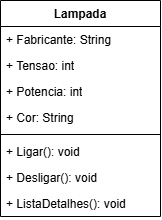

The diagram above was exported from draw.io. Its source (the exported page's mxGraphModel, read from the mxfile embedded in the PNG):
<mxGraphModel dx="614" dy="265" grid="1" gridSize="10" guides="1" tooltips="1" connect="1" arrows="1" fold="1" page="1" pageScale="1" pageWidth="827" pageHeight="1169" math="0" shadow="0">
  <root>
    <mxCell id="0" />
    <mxCell id="1" parent="0" />
    <mxCell id="1QenDWtvtiRb1LSSKCM8-1" value="Lampada" style="swimlane;fontStyle=1;align=center;verticalAlign=top;childLayout=stackLayout;horizontal=1;startSize=26;horizontalStack=0;resizeParent=1;resizeParentMax=0;resizeLast=0;collapsible=1;marginBottom=0;whiteSpace=wrap;html=1;" vertex="1" parent="1">
      <mxGeometry x="140" y="100" width="160" height="216" as="geometry" />
    </mxCell>
    <mxCell id="1QenDWtvtiRb1LSSKCM8-2" value="+ Fabricante: String" style="text;strokeColor=none;fillColor=none;align=left;verticalAlign=top;spacingLeft=4;spacingRight=4;overflow=hidden;rotatable=0;points=[[0,0.5],[1,0.5]];portConstraint=eastwest;whiteSpace=wrap;html=1;" vertex="1" parent="1QenDWtvtiRb1LSSKCM8-1">
      <mxGeometry y="26" width="160" height="26" as="geometry" />
    </mxCell>
    <mxCell id="1QenDWtvtiRb1LSSKCM8-6" value="+ Tensao: int" style="text;strokeColor=none;fillColor=none;align=left;verticalAlign=top;spacingLeft=4;spacingRight=4;overflow=hidden;rotatable=0;points=[[0,0.5],[1,0.5]];portConstraint=eastwest;whiteSpace=wrap;html=1;" vertex="1" parent="1QenDWtvtiRb1LSSKCM8-1">
      <mxGeometry y="52" width="160" height="26" as="geometry" />
    </mxCell>
    <mxCell id="1QenDWtvtiRb1LSSKCM8-7" value="+ Potencia: int" style="text;strokeColor=none;fillColor=none;align=left;verticalAlign=top;spacingLeft=4;spacingRight=4;overflow=hidden;rotatable=0;points=[[0,0.5],[1,0.5]];portConstraint=eastwest;whiteSpace=wrap;html=1;" vertex="1" parent="1QenDWtvtiRb1LSSKCM8-1">
      <mxGeometry y="78" width="160" height="26" as="geometry" />
    </mxCell>
    <mxCell id="1QenDWtvtiRb1LSSKCM8-5" value="+ Cor: String" style="text;strokeColor=none;fillColor=none;align=left;verticalAlign=top;spacingLeft=4;spacingRight=4;overflow=hidden;rotatable=0;points=[[0,0.5],[1,0.5]];portConstraint=eastwest;whiteSpace=wrap;html=1;" vertex="1" parent="1QenDWtvtiRb1LSSKCM8-1">
      <mxGeometry y="104" width="160" height="26" as="geometry" />
    </mxCell>
    <mxCell id="1QenDWtvtiRb1LSSKCM8-3" value="" style="line;strokeWidth=1;fillColor=none;align=left;verticalAlign=middle;spacingTop=-1;spacingLeft=3;spacingRight=3;rotatable=0;labelPosition=right;points=[];portConstraint=eastwest;strokeColor=inherit;" vertex="1" parent="1QenDWtvtiRb1LSSKCM8-1">
      <mxGeometry y="130" width="160" height="8" as="geometry" />
    </mxCell>
    <mxCell id="1QenDWtvtiRb1LSSKCM8-4" value="+ Ligar(): void" style="text;strokeColor=none;fillColor=none;align=left;verticalAlign=top;spacingLeft=4;spacingRight=4;overflow=hidden;rotatable=0;points=[[0,0.5],[1,0.5]];portConstraint=eastwest;whiteSpace=wrap;html=1;" vertex="1" parent="1QenDWtvtiRb1LSSKCM8-1">
      <mxGeometry y="138" width="160" height="26" as="geometry" />
    </mxCell>
    <mxCell id="1QenDWtvtiRb1LSSKCM8-8" value="+ Desligar(): void" style="text;strokeColor=none;fillColor=none;align=left;verticalAlign=top;spacingLeft=4;spacingRight=4;overflow=hidden;rotatable=0;points=[[0,0.5],[1,0.5]];portConstraint=eastwest;whiteSpace=wrap;html=1;" vertex="1" parent="1QenDWtvtiRb1LSSKCM8-1">
      <mxGeometry y="164" width="160" height="26" as="geometry" />
    </mxCell>
    <mxCell id="1QenDWtvtiRb1LSSKCM8-9" value="+ ListaDetalhes(): void" style="text;strokeColor=none;fillColor=none;align=left;verticalAlign=top;spacingLeft=4;spacingRight=4;overflow=hidden;rotatable=0;points=[[0,0.5],[1,0.5]];portConstraint=eastwest;whiteSpace=wrap;html=1;" vertex="1" parent="1QenDWtvtiRb1LSSKCM8-1">
      <mxGeometry y="190" width="160" height="26" as="geometry" />
    </mxCell>
  </root>
</mxGraphModel>